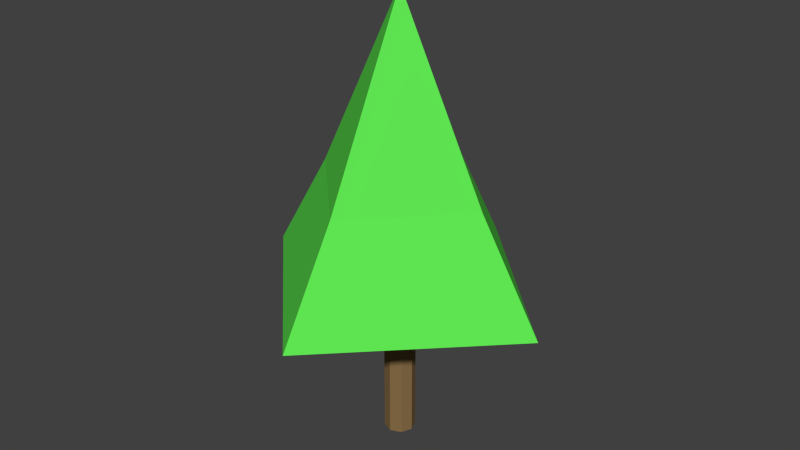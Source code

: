 # Source: tree_2.blend  (saved by Blender 2.74.0; exported with 4.5.12 LTS)
import bpy
from mathutils import Matrix  # noqa: F401  (used for matrix-valued properties, if any)

bpy.ops.wm.read_factory_settings(use_empty=True)
scene = bpy.context.scene
scene.name = 'Scene'

# ---- collections
col_collection_1 = bpy.data.collections.new('Collection 1'); scene.collection.children.link(col_collection_1)

# ---- materials (node trees are filled in below, after node groups)
mat_brown_000 = bpy.data.materials.new('brown.000')
mat_brown_000.alpha_threshold = 0.0
mat_brown_000.use_transparent_shadow = False
mat_brown_000.diffuse_color = (0.2529, 0.1569, 0.06666, 1.0)
mat_brown_000.roughness = 0.5
mat_brown_000.specular_intensity = 0.0
mat_green_000 = bpy.data.materials.new('green.000')
mat_green_000.alpha_threshold = 0.0
mat_green_000.use_transparent_shadow = False
mat_green_000.diffuse_color = (0.1169, 0.8, 0.08475, 1.0)
mat_green_000.roughness = 0.5

# ---- material node trees

# ---- world
world_world = bpy.data.worlds.new('World'); scene.world = world_world
world_world.color = (0.05088, 0.05088, 0.05088)
world_world.use_sun_shadow = False
world_world.sun_shadow_jitter_overblur = 0.0
world_world.cycles.sampling_method = 'MANUAL'
world_world.cycles.sample_map_resolution = 256

# ---- meshes
me_plane_005 = bpy.data.meshes.new('Plane.005')
me_plane_005.from_pydata([(9.537e-07, 0.1992, 0.0), (9.537e-07, 0.1992, 3.463), (0.1414, 0.1407, 0.0), (0.1414, 0.1407, 3.463), (0.2, -0.0007702, 0.0), (0.2, -0.0007702, 3.463), (0.1414, -0.1422, 0.0), (0.1414, -0.1422, 3.463), (9.537e-07, -0.2008, 0.0), (9.537e-07, -0.2008, 3.463), (-0.1414, -0.1422, 0.0), (-0.1414, -0.1422, 3.463), (-0.2, -0.0007702, 0.0), (-0.2, -0.0007702, 3.463), (-0.1414, 0.1407, 0.0), (-0.1414, 0.1407, 3.463), (-1.205, 0.0004744, 3.463), (-2.031, 0.0004743, 2.099), (4.768e-07, 1.205, 3.463), (2.822e-07, 2.031, 2.099), (1.205, 0.0004744, 3.463), (2.031, 0.0004743, 2.099), (4.768e-07, -1.204, 3.463), (2.822e-07, -2.03, 2.099), (4.768e-07, 0.0004744, 2.099), (4.768e-07, 0.0004744, 5.861)], [(5, 20)], [(0, 1, 3, 2), (2, 3, 5, 4), (4, 5, 7, 6), (6, 7, 9, 8), (8, 9, 11, 10), (10, 11, 13, 12), (14, 15, 1, 0), (12, 13, 15, 14), (17, 16, 18, 19), (19, 18, 20, 21), (21, 20, 22, 23), (19, 21, 24), (23, 17, 24), (23, 22, 16, 17), (17, 19, 24), (21, 23, 24), (18, 16, 25), (20, 18, 25), (22, 20, 25), (16, 22, 25)])
me_plane_005.polygons.foreach_set('material_index', [0, 0, 0, 0, 0, 0, 0, 0, 1, 1, 1, 1, 1, 1, 1, 1, 1, 1, 1, 1])
_uv = me_plane_005.uv_layers.new(name='UVMap')
_uv.uv.foreach_set('vector', [0.0, 0.0, 0.0, 0.0, 0.0, 0.0, 0.0, 0.0, 0.0, 0.0, 0.0, 0.0, 0.0, 0.0, 0.0, 0.0, 0.0, 0.0, 0.0, 0.0, 0.0, 0.0, 0.0, 0.0, 0.0, 0.0, 0.0, 0.0, 0.0, 0.0, 0.0, 0.0, 0.0, 0.0, 0.0, 0.0, 0.0, 0.0, 0.0, 0.0, 0.0, 0.0, 0.0, 0.0, 0.0, 0.0, 0.0, 0.0, 0.0, 0.0, 0.0, 0.0, 0.0, 0.0, 0.0, 0.0, 0.0, 0.0, 0.0, 0.0, 0.0, 0.0, 0.0, 0.0, 0.0, 0.0, 0.0, 0.0, 0.0, 0.0, 0.0, 0.0, 0.0, 0.0, 0.0, 0.0, 0.0, 0.0, 0.0, 0.0, 0.0, 0.0, 0.0, 0.0, 0.0, 0.0, 0.0, 0.0, 0.0, 0.0, 0.0, 0.0, 0.0, 0.0, 0.0, 0.0, 0.0, 0.0, 0.0, 0.0, 0.0, 0.0, 0.0, 0.0, 0.0, 0.0, 0.0, 0.0, 0.0, 0.0, 0.0, 0.0, 0.0, 0.0, 0.0, 0.0, 0.0, 0.0, 0.0, 0.0, 0.0, 0.0, 0.0, 0.0, 0.0, 0.0, 0.0, 0.0, 0.0, 0.0, 0.0, 0.0, 0.0, 0.0, 0.0, 0.0, 0.0, 0.0, 0.0, 0.0, 0.0, 0.0, 0.0, 0.0])
me_plane_005.materials.append(mat_brown_000)
me_plane_005.materials.append(mat_green_000)
me_plane_005.use_remesh_preserve_volume = False
me_plane_005.use_remesh_preserve_attributes = False
me_plane_005.use_mirror_vertex_groups = False
me_plane_005.update()

# ---- objects
ob_tree_005 = bpy.data.objects.new('tree.005', me_plane_005)

# ---- transforms, parenting, visibility, modifiers, constraints
ob_tree_005.location = (0.0, 0.0, 0.0)
ob_tree_005.show_texture_space = True
ob_tree_005.lineart.crease_threshold = 0.0

# ---- collection membership
col_collection_1.objects.link(ob_tree_005)

# ---- scene / render settings (as saved in the file)
scene.frame_start = 1; scene.frame_end = 250; scene.frame_set(1)
scene.render.engine = 'BLENDER_EEVEE_NEXT'
scene.render.resolution_percentage = 50
scene.render.dither_intensity = 0.0
scene.cycles.use_denoising = False
scene.cycles.samples = 10
scene.cycles.sampling_pattern = 'TABULATED_SOBOL'
scene.cycles.light_sampling_threshold = 0.0
scene.cycles.use_adaptive_sampling = False
scene.cycles.use_light_tree = False
scene.cycles.blur_glossy = 0.0
scene.cycles.pixel_filter_type = 'GAUSSIAN'
scene.cycles.sample_clamp_indirect = 0.0
scene.view_settings.view_transform = 'Standard'
bpy.context.view_layer.update()

# ---- added for rendering (the .blend has no active camera and no usable light): camera, sun
cam_auto = bpy.data.cameras.new('AutoCamera')
cam_auto.lens = 50.0
cam_auto.sensor_width = 36.0
cam_auto.clip_end = 1000.0
ob_auto_camera = bpy.data.objects.new('AutoCamera', cam_auto)
scene.collection.objects.link(ob_auto_camera)
ob_auto_camera.location = (7.59212, -9.11006, 9.00411)
ob_auto_camera.rotation_euler = (1.09748, -7.21219e-08, 0.694738)
scene.camera = ob_auto_camera
light_auto_sun = bpy.data.lights.new('AutoSun', 'SUN')
light_auto_sun.energy = 3.0
light_auto_sun.angle = 0.0523599
ob_auto_sun = bpy.data.objects.new('AutoSun', light_auto_sun)
scene.collection.objects.link(ob_auto_sun)
ob_auto_sun.rotation_euler = (0.872665, 0.174533, 0.523599)
bpy.context.view_layer.update()
